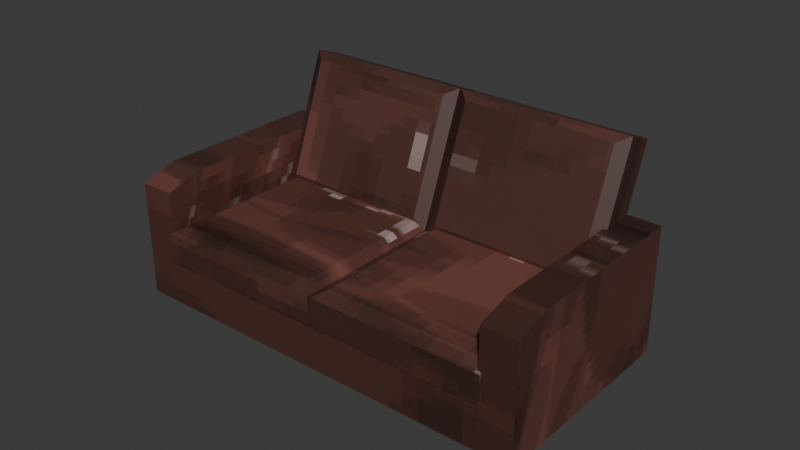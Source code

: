 # Source: sofa.blend  (saved by Blender 5.1.30; exported with 4.5.12 LTS)
import bpy
from mathutils import Matrix  # noqa: F401  (used for matrix-valued properties, if any)

bpy.ops.wm.read_factory_settings(use_empty=True)
scene = bpy.context.scene
scene.name = 'Scene'

# ---- collections
col_collection = bpy.data.collections.new('Collection'); scene.collection.children.link(col_collection)

# ---- images (referenced by path relative to the original .blend; pixels are not part of the script)
import os
ASSET_DIR = os.environ.get("B2B_ASSET_DIR", "")  # directory of the original .blend (textures are referenced by path, not embedded)
HERE = os.path.dirname(os.path.abspath(__file__))  # packed textures are extracted next to this script under _unpacked/

def load_image(name, relpath, width, height, colorspace="sRGB"):
    """Load a texture the original file referenced (path relative to the .blend, or extracted next to this script)."""
    p = next((c for c in (os.path.join(HERE, relpath), os.path.join(ASSET_DIR, relpath)) if relpath and os.path.exists(c)), "")
    if p:
        img = bpy.data.images.load(p, check_existing=True)
        img.name = name
    else:  # same state as the original file: an image datablock whose file is absent (Cycles renders it pink)
        img = bpy.data.images.new(name, width, height)
        img.source = "FILE"
        img.filepath = "//" + (relpath or name)
    img.colorspace_settings.name = colorspace
    return img
img_sofa = load_image('sofa', '_unpacked/sofa.9721d2aa.png', 128, 128, 'sRGB')

# ---- materials (node trees are filled in below, after node groups)
mat_material = bpy.data.materials.new('Material')
mat_material.alpha_threshold = 0.0
mat_material.use_backface_culling_lightprobe_volume = False
mat_material.roughness = 0.5
mat_material.line_color = (0.0, 0.0, 0.0, 1.0)

# ---- material node trees
mat_material.use_nodes = True; mat_material.node_tree.nodes.clear()
_N = mat_material.node_tree.nodes; _L = mat_material.node_tree.links
n0 = _N.new('ShaderNodeOutputMaterial'); n0.name = 'Material Output'; n0.location = (200, 100)
n1 = _N.new('ShaderNodeBsdfPrincipled'); n1.name = 'Principled BSDF'; n1.location = (-200, 100)
n2 = _N.new('ShaderNodeTexImage'); n2.name = 'Image Texture'; n2.location = (-490, 80)
n2.image = img_sofa
n2.interpolation = 'Closest'
_L.new(n1.outputs[0], n0.inputs[0])
_L.new(n2.outputs[0], n1.inputs[0])
n0.is_active_output = True

# ---- world
world_world = bpy.data.worlds.new('World'); scene.world = world_world
world_world.use_nodes = True; world_world.node_tree.nodes.clear()
_N = world_world.node_tree.nodes; _L = world_world.node_tree.links
n0 = _N.new('ShaderNodeOutputWorld'); n0.name = 'World Output'; n0.location = (200, 100)
n1 = _N.new('ShaderNodeBackground'); n1.name = 'Background'; n1.location = (-200, 100)
n1.inputs[0].default_value = (0.05088, 0.05088, 0.05088, 1.0)
_L.new(n1.outputs[0], n0.inputs[0])
n0.is_active_output = True
world_world.color = (0.05088, 0.05088, 0.05088)
world_world.sun_shadow_jitter_overblur = 0.0

# ---- meshes
me_cube_003 = bpy.data.meshes.new('Cube.003')
me_cube_003.from_pydata([(-0.805, -0.4, -0.4), (-0.805, 0.4, -0.4), (-0.005, -0.4, -0.4), (-0.005, 0.4, -0.4), (0.005, -0.4, -0.4), (0.005, 0.4, -0.4), (0.805, -0.4, -0.4), (0.805, 0.4, -0.4), (-0.7525, -0.3475, 0.4), (-0.805, -0.4, 0.2522), (-0.7525, 0.3475, 0.4), (-0.805, 0.4, 0.2522), (-0.05753, -0.3475, 0.4), (-0.005, -0.4, 0.2522), (-0.05753, 0.3475, 0.4), (-0.005, 0.4, 0.2522), (0.05753, -0.3475, 0.4), (0.005, -0.4, 0.2522), (0.05753, 0.3475, 0.4), (0.005, 0.4, 0.2522), (0.7525, -0.3475, 0.4), (0.805, -0.4, 0.2522), (0.7525, 0.3475, 0.4), (0.805, 0.4, 0.2522), (0.9476, 0.002585, -0.4815), (0.9476, -0.6904, -1.504), (0.9476, -0.4976, 3.88), (0.9476, -1.133, 2.943), (-0.9571, 0.002585, -0.4815), (-0.9571, -0.6904, -1.504), (-0.9571, -0.4976, 3.88), (-0.9571, -1.133, 2.943), (0.7889, -0.4976, 3.88), (-0.7984, -0.4976, 3.88), (0.9476, -0.01806, -0.2739), (0.9476, -0.3662, 3.224), (-0.9571, -0.3662, 3.224), (-0.9571, -0.01806, -0.2739), (-0.7984, 0.002585, -0.4815), (0.7889, 0.002585, -0.4815), (0.7889, -0.01806, -0.2739), (0.7889, -0.3662, 3.224), (-0.7984, -0.01806, -0.2739), (-0.7984, -0.3662, 3.224), (0.7889, -0.6904, -1.504), (-0.7984, -0.6904, -1.504), (-0.7984, -1.133, 2.943), (0.7889, -1.133, 2.943), (-0.7984, -0.5334, -0.4221), (-0.7984, -0.8284, 2.542), (0.7889, -0.5334, -0.4221), (0.7889, -0.8284, 2.542), (-0.7984, -0.9021, 3.284), (0.7889, -0.9021, 3.284), (-0.805, -0.8887, 3.364), (-0.805, -0.4799, -0.7443), (-0.005, -0.8887, 3.364), (-0.005, -0.4799, -0.7443), (0.005, -0.8887, 3.364), (0.005, -0.4799, -0.7443), (0.805, -0.8887, 3.364), (0.805, -0.4799, -0.7443), (-0.7525, -0.6678, 3.381), (-0.805, -0.7305, 3.598), (-0.7525, -0.3127, -0.1883), (-0.805, -0.3217, -0.511), (-0.05753, -0.6678, 3.381), (-0.005, -0.7305, 3.598), (-0.05753, -0.3127, -0.1883), (-0.005, -0.3217, -0.511), (0.05753, -0.6678, 3.381), (0.005, -0.7305, 3.598), (0.05753, -0.3127, -0.1883), (0.005, -0.3217, -0.511), (0.7525, -0.6678, 3.381), (0.805, -0.7305, 3.598), (0.7525, -0.3127, -0.1883), (0.805, -0.3217, -0.511)], [], [(1, 3, 2, 0), (5, 7, 6, 4), (8, 10, 11, 9), (10, 14, 15, 11), (14, 12, 13, 15), (12, 8, 9, 13), (16, 18, 19, 17), (18, 22, 23, 19), (22, 20, 21, 23), (20, 16, 17, 21), (2, 13, 9, 0), (0, 9, 11, 1), (14, 10, 8, 12), (1, 11, 15, 3), (3, 15, 13, 2), (6, 21, 17, 4), (4, 17, 19, 5), (22, 18, 16, 20), (5, 19, 23, 7), (7, 23, 21, 6), (43, 36, 30, 33), (27, 26, 32, 47), (31, 30, 36, 37, 28, 29), (44, 25, 27, 47), (25, 24, 34, 35, 26, 27), (29, 28, 38, 45), (35, 41, 32, 26), (32, 41, 51, 53), (24, 39, 40, 34), (34, 40, 41, 35), (39, 38, 42, 40), (41, 40, 50, 51), (38, 28, 37, 42), (42, 37, 36, 43), (29, 45, 46, 31), (45, 44, 47, 46), (43, 33, 52, 49), (44, 39, 24, 25), (45, 38, 39, 44), (46, 33, 30, 31), (42, 43, 49, 48), (40, 42, 48, 50), (47, 32, 53, 52, 33, 46), (49, 52, 53, 51, 50, 48), (55, 57, 56, 54), (59, 61, 60, 58), (62, 64, 65, 63), (64, 68, 69, 65), (68, 66, 67, 69), (66, 62, 63, 67), (70, 72, 73, 71), (72, 76, 77, 73), (76, 74, 75, 77), (74, 70, 71, 75), (56, 67, 63, 54), (54, 63, 65, 55), (68, 64, 62, 66), (55, 65, 69, 57), (57, 69, 67, 56), (60, 75, 71, 58), (58, 71, 73, 59), (76, 72, 70, 74), (59, 73, 77, 61), (61, 77, 75, 60)])
me_cube_003.polygons.foreach_set('material_index', [1, 1, 1, 1, 1, 1, 1, 1, 1, 1, 1, 1, 1, 1, 1, 1, 1, 1, 1, 1, 1, 1, 1, 1, 1, 1, 1, 1, 1, 1, 1, 1, 1, 1, 1, 1, 1, 1, 1, 1, 1, 1, 1, 1, 1, 1, 1, 1, 1, 1, 1, 1, 1, 1, 1, 1, 1, 1, 1, 1, 1, 1, 1, 1])
_uv = me_cube_003.uv_layers.new(name='UVMap')
_uv.uv.foreach_set('vector', [0.3088, 0.7065, 0.3088, 0.7978, 0.2175, 0.7978, 0.2175, 0.7065, 0.09134, 0.7065, 0.09134, 0.7978, 1.01e-09, 0.7978, 7.905e-09, 0.7065, 0.3148, 0.615, 0.3941, 0.615, 0.4001, 0.6322, 0.3088, 0.6322, 0.3089, 0.7918, 0.3089, 0.7125, 0.3257, 0.7065, 0.3257, 0.7978, 0.005998, 0.615, 0.08534, 0.615, 0.09134, 0.6323, 0.0, 0.6323, 0.6823, 0.6077, 0.7616, 0.6077, 0.7676, 0.6247, 0.6763, 0.6247, 0.09733, 0.615, 0.1767, 0.615, 0.1827, 0.6323, 0.09134, 0.6323, 0.09134, 0.7918, 0.09134, 0.7125, 0.1081, 0.7065, 0.1081, 0.7978, 0.2235, 0.615, 0.3028, 0.615, 0.3088, 0.6322, 0.2175, 0.6322, 0.6823, 0.6991, 0.7616, 0.6991, 0.7676, 0.7161, 0.6763, 0.7161, 0.6763, 0.6991, 0.6763, 0.6247, 0.7676, 0.6247, 0.7676, 0.6991, 0.3088, 0.7065, 0.3088, 0.6322, 0.4001, 0.6322, 0.4001, 0.7065, 0.6763, 0.8699, 0.6763, 0.7906, 0.7553, 0.7906, 0.7553, 0.8699, 0.4001, 0.7978, 0.3257, 0.7978, 0.3257, 0.7065, 0.4001, 0.7065, 0.0, 0.7065, 0.0, 0.6323, 0.09134, 0.6323, 0.09134, 0.7065, 0.6763, 0.7906, 0.6763, 0.7161, 0.7676, 0.7161, 0.7676, 0.7906, 0.09134, 0.7065, 0.09134, 0.6323, 0.1827, 0.6323, 0.1827, 0.7065, 0.2175, 0.8772, 0.2175, 0.7978, 0.2965, 0.7978, 0.2965, 0.8772, 0.1825, 0.7978, 0.1081, 0.7978, 0.1081, 0.7065, 0.1825, 0.7065, 0.2175, 0.7065, 0.2175, 0.6322, 0.3088, 0.6322, 0.3088, 0.7065, 0.01812, 0.07456, 0.0, 0.07456, 0.0, 2.722e-08, 0.01812, 2.722e-08, 0.2175, 0.1084, 0.2175, 2.722e-08, 0.2356, 2.722e-08, 0.2356, 0.1084, 0.6162, 0.09894, 0.6989, 1.878e-08, 0.7064, 0.0758, 0.7064, 0.476, 0.7064, 0.4998, 0.6162, 0.6077, 0.2356, 0.615, 0.2175, 0.615, 0.2175, 0.1084, 0.2356, 0.1084, 0.7967, 0.6077, 0.7064, 0.4998, 0.7064, 0.476, 0.7064, 0.0758, 0.714, 4.753e-09, 0.7967, 0.09894, 0.0, 0.615, 0.0, 0.4967, 0.01812, 0.4967, 0.01812, 0.615, 0.2175, 0.07456, 0.1993, 0.07456, 0.1993, 2.722e-08, 0.2175, 2.722e-08, 0.579, 0.4221, 0.5865, 0.4979, 0.5263, 0.5699, 0.5263, 0.4851, 0.2175, 0.4967, 0.1993, 0.4967, 0.1993, 0.473, 0.2175, 0.473, 0.2175, 0.473, 0.1993, 0.473, 0.1993, 0.07456, 0.2175, 0.07456, 0.1993, 0.4967, 0.01812, 0.4967, 0.01812, 0.473, 0.1993, 0.473, 0.5865, 0.4979, 0.5865, 0.8981, 0.5263, 0.9091, 0.5263, 0.5699, 0.01812, 0.4967, 0.0, 0.4967, 0.0, 0.473, 0.01812, 0.473, 0.01812, 0.473, 0.0, 0.473, 0.0, 0.07456, 0.01812, 0.07456, 0.4349, 0.615, 0.4168, 0.615, 0.4168, 0.1084, 0.4349, 0.1084, 0.4168, 0.615, 0.2356, 0.615, 0.2356, 0.1084, 0.4168, 0.1084, 0.7967, 0.5709, 0.8042, 0.4951, 0.8569, 0.5581, 0.8569, 0.6429, 0.1993, 0.615, 0.1993, 0.4967, 0.2175, 0.4967, 0.2175, 0.615, 0.01812, 0.615, 0.01812, 0.4967, 0.1993, 0.4967, 0.1993, 0.615, 0.4168, 0.1084, 0.4168, 2.722e-08, 0.4349, 2.722e-08, 0.4349, 0.1084, 0.7967, 0.9711, 0.7967, 0.5709, 0.8569, 0.6429, 0.8569, 0.982, 0.6162, 0.7889, 0.6162, 0.6077, 0.6763, 0.6077, 0.6763, 0.7889, 0.2356, 0.1084, 0.2356, 2.722e-08, 0.2356, 0.06901, 0.4168, 0.06901, 0.4168, 2.722e-08, 0.4168, 0.1084, 0.4349, 0.08442, 0.4349, 0.0, 0.6162, 0.0, 0.6162, 0.08442, 0.6162, 0.4221, 0.4349, 0.4221, 0.8881, 0.4951, 0.7967, 0.4951, 0.7967, 0.02699, 0.8881, 0.02699, 0.5263, 0.9172, 0.4349, 0.9172, 0.4349, 0.4491, 0.5263, 0.4491, 0.8941, 0.02461, 0.8941, 0.4312, 0.8881, 0.468, 0.8881, 0.0, 0.8941, 0.4312, 0.9734, 0.4312, 0.9794, 0.468, 0.8881, 0.468, 0.9734, 0.4312, 0.9734, 0.02461, 0.9794, 0.0, 0.9794, 0.468, 0.9734, 0.02461, 0.8941, 0.02461, 0.8881, 0.0, 0.9794, 0.0, 0.8941, 0.5197, 0.8941, 0.9262, 0.8881, 0.9631, 0.8881, 0.495, 0.8941, 0.9262, 0.9734, 0.9262, 0.9794, 0.9631, 0.8881, 0.9631, 0.9734, 0.9262, 0.9734, 0.5197, 0.9794, 0.495, 0.9794, 0.9631, 0.9734, 0.5197, 0.8941, 0.5197, 0.8881, 0.495, 0.9794, 0.495, 0.7967, 0.02699, 0.7967, 0.0, 0.8881, 0.0, 0.8881, 0.02699, 0.8569, 0.5197, 0.8775, 0.4951, 0.8775, 0.9652, 0.8569, 0.9898, 0.9734, 0.4312, 0.8941, 0.4312, 0.8941, 0.02461, 0.9734, 0.02461, 0.8881, 0.495, 0.8881, 0.468, 0.9794, 0.468, 0.9794, 0.495, 1.0, 0.4947, 0.9794, 0.4701, 0.9794, 3.407e-08, 1.0, 0.02464, 0.4349, 0.4491, 0.4349, 0.4221, 0.5263, 0.4221, 0.5263, 0.4491, 0.5865, 0.4468, 0.6071, 0.4221, 0.6071, 0.8922, 0.5865, 0.9168, 0.9734, 0.9262, 0.8941, 0.9262, 0.8941, 0.5197, 0.9734, 0.5197, 0.8881, 0.9901, 0.8881, 0.9631, 0.9794, 0.9631, 0.9794, 0.9901, 1.0, 0.9895, 0.9794, 0.9648, 0.9794, 0.4947, 1.0, 0.5194])
me_cube_003.materials.append(None)
me_cube_003.materials.append(mat_material)
me_cube_003.update()

# ---- objects
ob_cube_002 = bpy.data.objects.new('Cube.002', me_cube_003)

# ---- transforms, parenting, visibility, modifiers, constraints
ob_cube_002.location = (0.005, 0.4048, 0.1342)
ob_cube_002.rotation_euler = (1.205, -0.0, 0.0)
ob_cube_002.scale = (1.05, 0.8085, 0.21)

# ---- collection membership
col_collection.objects.link(ob_cube_002)

# ---- scene / render settings (as saved in the file)
scene.frame_start = 1; scene.frame_end = 250; scene.frame_set(1)
scene.render.engine = 'BLENDER_EEVEE_NEXT'
scene.render.bake_bias = 0.0
scene.render.bake_samples = 0
scene.cycles.sampling_pattern = 'TABULATED_SOBOL'
scene.eevee.use_volume_custom_range = False
bpy.context.view_layer.update()

# ---- added for rendering (the .blend has no active camera and no usable light): camera, sun
cam_auto = bpy.data.cameras.new('AutoCamera')
cam_auto.lens = 50.0
cam_auto.sensor_width = 36.0
cam_auto.clip_end = 1000.0
ob_auto_camera = bpy.data.objects.new('AutoCamera', cam_auto)
scene.collection.objects.link(ob_auto_camera)
ob_auto_camera.location = (2.72692, -3.20647, 2.12836)
ob_auto_camera.rotation_euler = (1.09748, -7.21219e-08, 0.694738)
scene.camera = ob_auto_camera
light_auto_sun = bpy.data.lights.new('AutoSun', 'SUN')
light_auto_sun.energy = 3.0
light_auto_sun.angle = 0.0523599
ob_auto_sun = bpy.data.objects.new('AutoSun', light_auto_sun)
scene.collection.objects.link(ob_auto_sun)
ob_auto_sun.rotation_euler = (0.872665, 0.174533, 0.523599)
bpy.context.view_layer.update()
